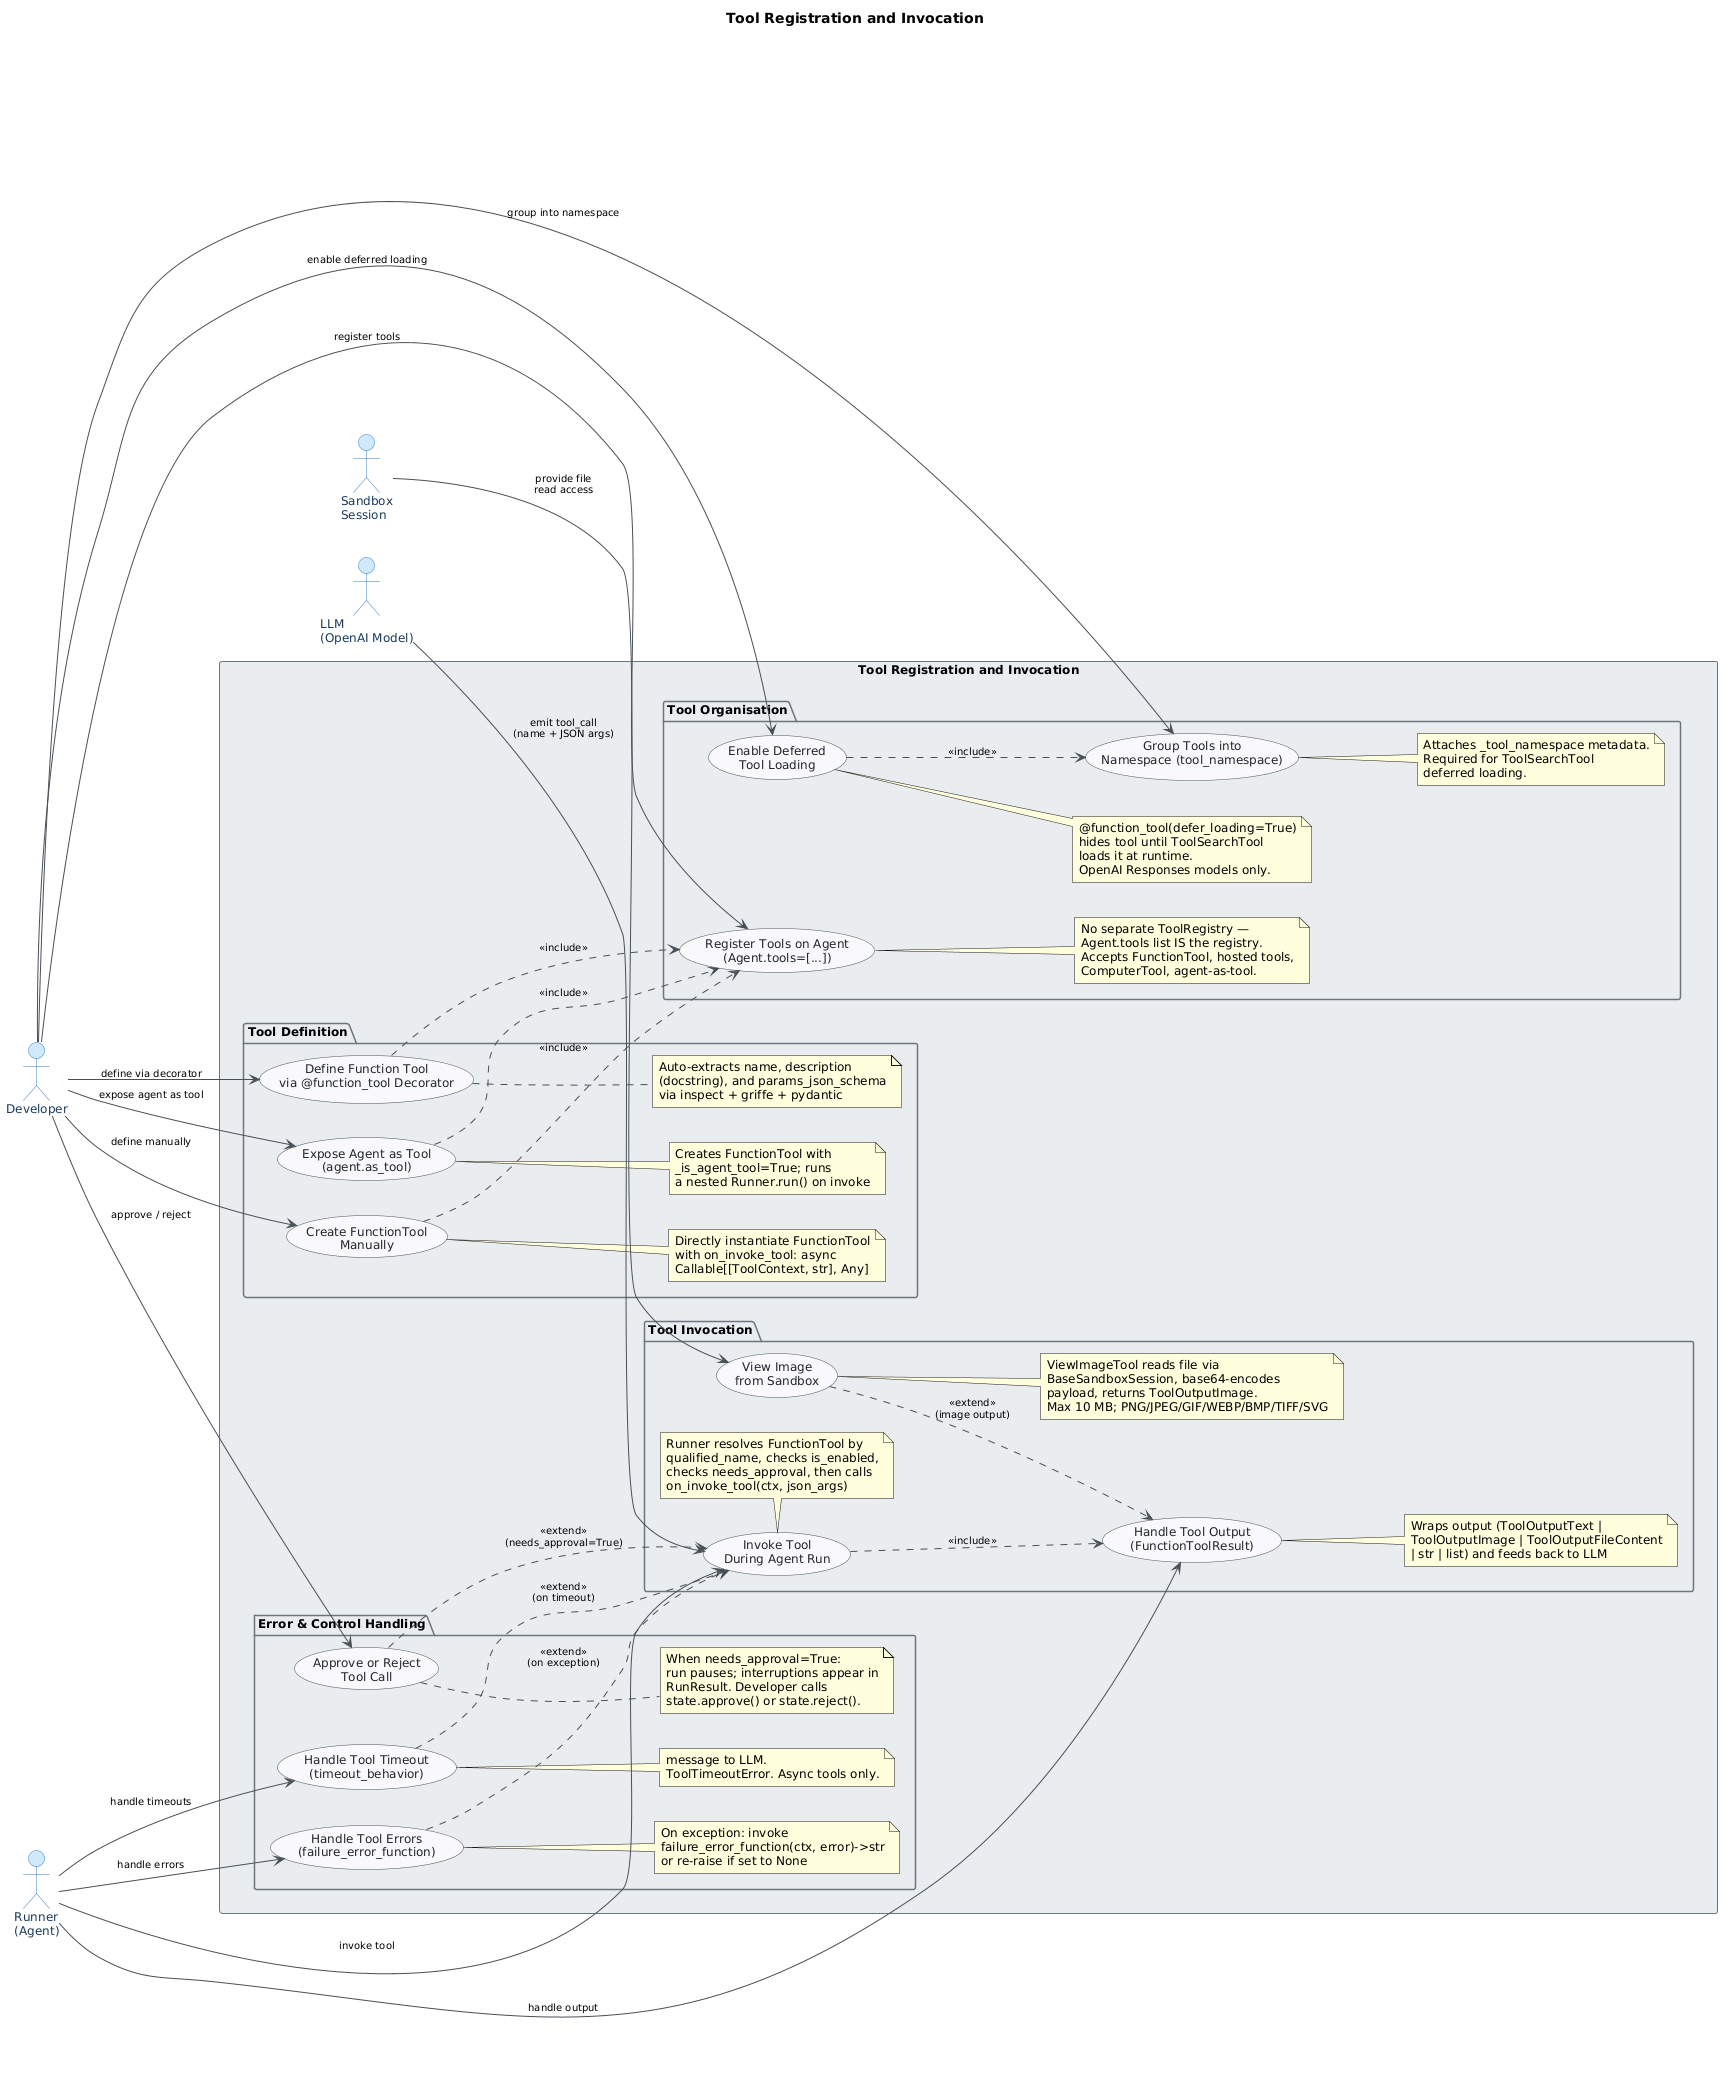

The diagram above was rendered by PlantUML. Its source (embedded in the PNG):
@startuml
skinparam classAttributeIconSize 0
skinparam shadowing false
skinparam defaultFontName "Segoe UI"
skinparam defaultFontSize 12
skinparam backgroundColor #FEFEFE
skinparam class {
    BackgroundColor #F8F9FA
    BorderColor #495057
    ArrowColor #495057
    FontColor #212529
}
skinparam package {
    BackgroundColor #E9ECEF
    BorderColor #6C757D
}

skinparam actor {
    BackgroundColor #D0E8FF
    BorderColor #3A7EC5
    FontColor #1A3A5C
}
skinparam usecase {
    BackgroundColor #F8F9FA
    BorderColor #495057
    FontColor #212529
}
skinparam ArrowColor #495057
skinparam ArrowFontSize 10

title Tool Registration and Invocation

left to right direction

' ─── Actors ───────────────────────────────────────────────────────────────────
actor "Developer" as dev
actor "Runner\n(Agent)" as runner
actor "LLM\n(OpenAI Model)" as llm
actor "Sandbox\nSession" as sandbox

' ─── System Boundary ──────────────────────────────────────────────────────────
rectangle "Tool Registration and Invocation" {

    ' == Tool Definition ==
    package "Tool Definition" {
        usecase "Define Function Tool\nvia @function_tool Decorator" as UC1
        note right of UC1
          Auto-extracts name, description
          (docstring), and params_json_schema
          via inspect + griffe + pydantic
        end note

        usecase "Create FunctionTool\nManually" as UC2
        note right of UC2
          Directly instantiate FunctionTool
          with on_invoke_tool: async
          Callable[[ToolContext, str], Any]
        end note

        usecase "Expose Agent as Tool\n(agent.as_tool)" as UC12
        note right of UC12
          Creates FunctionTool with
          _is_agent_tool=True; runs
          a nested Runner.run() on invoke
        end note
    }

    ' == Tool Organisation ==
    package "Tool Organisation" {
        usecase "Register Tools on Agent\n(Agent.tools=[...])" as UC3
        note right of UC3
          No separate ToolRegistry —
          Agent.tools list IS the registry.
          Accepts FunctionTool, hosted tools,
          ComputerTool, agent-as-tool.
        end note

        usecase "Group Tools into\nNamespace (tool_namespace)" as UC4
        note right of UC4
          Attaches _tool_namespace metadata.
          Required for ToolSearchTool
          deferred loading.
        end note

        usecase "Enable Deferred\nTool Loading" as UC5
        note right of UC5
          @function_tool(defer_loading=True)
          hides tool until ToolSearchTool
          loads it at runtime.
          OpenAI Responses models only.
        end note
    }

    ' == Tool Invocation ==
    package "Tool Invocation" {
        usecase "Invoke Tool\nDuring Agent Run" as UC6
        note bottom of UC6
          Runner resolves FunctionTool by
          qualified_name, checks is_enabled,
          checks needs_approval, then calls
          on_invoke_tool(ctx, json_args)
        end note

        usecase "Handle Tool Output\n(FunctionToolResult)" as UC7
        note right of UC7
          Wraps output (ToolOutputText |
          ToolOutputImage | ToolOutputFileContent
          | str | list) and feeds back to LLM
        end note

        usecase "View Image\nfrom Sandbox" as UC11
        note right of UC11
          ViewImageTool reads file via
          BaseSandboxSession, base64-encodes
          payload, returns ToolOutputImage.
          Max 10 MB; PNG/JPEG/GIF/WEBP/BMP/TIFF/SVG
        end note
    }

    ' == Error & Control Flow ==
    package "Error & Control Handling" {
        usecase "Handle Tool Errors\n(failure_error_function)" as UC8
        note right of UC8
          On exception: invoke
          failure_error_function(ctx, error)->str
          or re-raise if set to None
        end note

        usecase "Handle Tool Timeout\n(timeout_behavior)" as UC9
        note right of UC9
          'error_as_result': sends timeout
          message to LLM.
          'raise_exception': raises
          ToolTimeoutError. Async tools only.
        end note

        usecase "Approve or Reject\nTool Call" as UC10
        note right of UC10
          When needs_approval=True:
          run pauses; interruptions appear in
          RunResult. Developer calls
          state.approve() or state.reject().
        end note
    }
}

' ─── Developer Associations ───────────────────────────────────────────────────
dev --> UC1 : define via decorator
dev --> UC2 : define manually
dev --> UC3 : register tools
dev --> UC4 : group into namespace
dev --> UC5 : enable deferred loading
dev --> UC12 : expose agent as tool
dev --> UC10 : approve / reject

' ─── Runner (Agent) Associations ──────────────────────────────────────────────
runner --> UC6 : invoke tool
runner --> UC7 : handle output
runner --> UC8 : handle errors
runner --> UC9 : handle timeouts

' ─── LLM Associations ─────────────────────────────────────────────────────────
llm --> UC6 : emit tool_call\n(name + JSON args)

' ─── Sandbox Session Associations ─────────────────────────────────────────────
sandbox --> UC11 : provide file\nread access

' ─── Include / Extend Relationships ───────────────────────────────────────────
' Tool definition feeds into registration
UC1 ..> UC3 : <<include>>
UC2 ..> UC3 : <<include>>
UC12 ..> UC3 : <<include>>

' Deferred loading requires namespace grouping
UC5 ..> UC4 : <<include>>

' Core invocation flow
UC6 ..> UC7 : <<include>>

' Conditional extensions on invocation
UC8 ..> UC6 : <<extend>>\n(on exception)
UC9 ..> UC6 : <<extend>>\n(on timeout)
UC10 ..> UC6 : <<extend>>\n(needs_approval=True)

' Image output is a specialisation of tool output
UC11 ..> UC7 : <<extend>>\n(image output)
@enduml